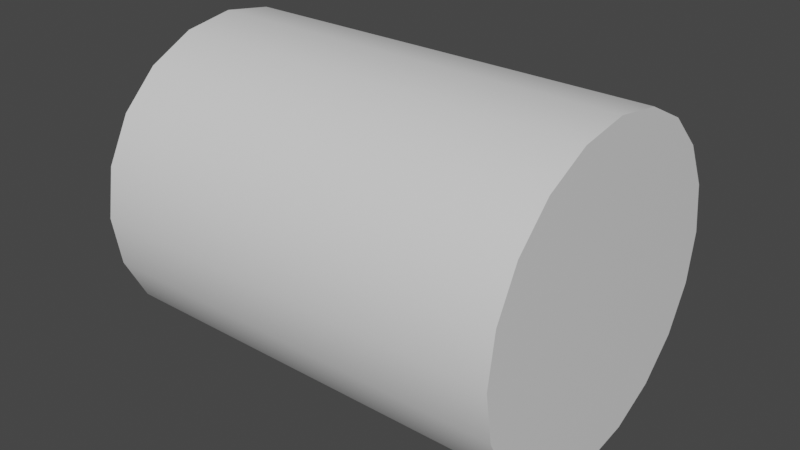 # Source: GamePiece.blend  (saved by Blender 2.91.10; exported with 4.5.12 LTS)
import bpy
from mathutils import Matrix  # noqa: F401  (used for matrix-valued properties, if any)

bpy.ops.wm.read_factory_settings(use_empty=True)
scene = bpy.context.scene
scene.name = 'Scene'

# ---- collections
col_collection = bpy.data.collections.new('Collection'); scene.collection.children.link(col_collection)

# ---- materials (node trees are filled in below, after node groups)
mat_color_16089887 = bpy.data.materials.new('color_16089887')
mat_color_16089887.use_transparent_shadow = False

# ---- material node trees
mat_color_16089887.use_nodes = True; mat_color_16089887.node_tree.nodes.clear()
_N = mat_color_16089887.node_tree.nodes; _L = mat_color_16089887.node_tree.links
n0 = _N.new('ShaderNodeBsdfPrincipled'); n0.name = 'Principled BSDF'; n0.location = (10, 300)
n0.distribution = 'GGX'
n0.subsurface_method = 'BURLEY'
n0.inputs[3].default_value = 1.45
n0.inputs[27].default_value = (0.0, 0.0, 0.0, 1.0)
n0.inputs[28].default_value = 1.0
n1 = _N.new('ShaderNodeOutputMaterial'); n1.name = 'Material Output'; n1.location = (300, 300)
_L.new(n0.outputs[0], n1.inputs[0])
n1.is_active_output = True

# ---- world
world_world = bpy.data.worlds.new('World'); scene.world = world_world
world_world.use_nodes = True; world_world.node_tree.nodes.clear()
_N = world_world.node_tree.nodes; _L = world_world.node_tree.links
n0 = _N.new('ShaderNodeOutputWorld'); n0.name = 'World Output'; n0.location = (300, 300)
n1 = _N.new('ShaderNodeBackground'); n1.name = 'Background'; n1.location = (10, 300)
n1.inputs[0].default_value = (0.05088, 0.05088, 0.05088, 1.0)
_L.new(n1.outputs[0], n0.inputs[0])
n0.is_active_output = True
world_world.color = (0.05088, 0.05088, 0.05088)
world_world.use_sun_shadow = False
world_world.sun_shadow_jitter_overblur = 0.0

# ---- meshes
me_obj_0 = bpy.data.meshes.new('obj_0')
me_obj_0.from_pydata([(-1.52, 1.089, -0.3541), (1.52, 1.089, -0.3541), (1.52, 0.926, -0.6731), (1.52, -0.926, 0.6729), (-1.52, -1.089, 0.3539), (1.52, -1.089, 0.3539), (1.52, 0.673, -0.9261), (-1.52, 0.926, -0.6731), (-1.52, 0.673, -0.9261), (1.52, -1.145, -0.0001297), (1.52, 0.354, 1.089), (-1.52, 0.673, 0.9269), (-1.52, 0.354, 1.089), (1.52, 0.354, -1.089), (-1.52, 0.0, -1.145), (-1.52, 0.354, -1.089), (-1.52, -0.354, 1.089), (-1.52, 0.0, 1.145), (-1.52, 0.926, 0.6729), (-1.52, 1.089, 0.3539), (-1.52, 1.145, -0.0001297), (1.52, 1.145, -0.0001297), (-1.52, -0.354, -1.089), (1.52, -0.354, -1.089), (1.52, -0.673, -0.9261), (1.52, 0.0, -1.145), (-1.52, -0.926, 0.6729), (-1.52, -0.673, 0.9269), (-1.52, -1.145, -0.0001297), (-1.52, -0.926, -0.6731), (-1.52, -1.089, -0.3541), (1.52, 1.089, 0.3539), (-1.52, -0.673, -0.9261), (1.52, -1.089, -0.3541), (1.52, 0.926, 0.6729), (1.52, -0.926, -0.6731), (1.52, 0.673, 0.9269), (1.52, 0.0, 1.145), (1.52, -0.354, 1.089), (1.52, -0.673, 0.9269)], [], [(0, 1, 2), (3, 4, 5), (2, 6, 7), (8, 7, 6), (4, 9, 5), (10, 11, 12), (7, 0, 2), (13, 14, 15), (16, 17, 12), (16, 12, 11), (16, 11, 18), (16, 18, 19), (16, 19, 20), (16, 20, 0), (16, 0, 7), (16, 7, 8), (13, 15, 6), (8, 6, 15), (1, 0, 21), (20, 21, 0), (22, 23, 24), (14, 25, 23), (14, 23, 22), (26, 16, 4), (27, 16, 26), (28, 4, 16), (29, 30, 16), (28, 16, 30), (31, 21, 20), (13, 25, 14), (14, 16, 15), (22, 16, 14), (32, 16, 22), (29, 16, 32), (8, 15, 16), (30, 29, 33), (18, 34, 31), (29, 32, 35), (34, 2, 31), (36, 2, 34), (10, 2, 36), (37, 2, 10), (38, 2, 37), (39, 2, 38), (3, 2, 39), (21, 31, 2), (21, 2, 1), (11, 36, 34), (11, 34, 18), (3, 39, 26), (5, 9, 6), (9, 33, 6), (35, 6, 33), (11, 10, 36), (26, 4, 3), (37, 10, 17), (12, 17, 10), (2, 3, 6), (3, 5, 6), (24, 6, 35), (13, 6, 24), (23, 25, 24), (13, 24, 25), (9, 4, 28), (17, 16, 38), (17, 38, 37), (24, 35, 32), (20, 19, 31), (32, 22, 24), (19, 18, 31), (16, 27, 39), (16, 39, 38), (33, 29, 35), (27, 26, 39), (30, 33, 28), (9, 28, 33)])
me_obj_0.polygons.foreach_set('use_smooth', [True] * 76)
me_obj_0.materials.append(mat_color_16089887)
me_obj_0.use_remesh_fix_poles = True
me_obj_0.use_remesh_preserve_attributes = False
me_obj_0.use_mirror_vertex_groups = False
me_obj_0.update()

# ---- objects
ob_obj_0 = bpy.data.objects.new('obj_0', me_obj_0)

# ---- transforms, parenting, visibility, modifiers, constraints
ob_obj_0.location = (0.0, 0.0, 0.0)
ob_obj_0.scale = (0.1, 0.1, 0.1)
ob_obj_0.lineart.crease_threshold = 0.0
_m = ob_obj_0.modifiers.new('EdgeSplit', 'EDGE_SPLIT')

# ---- collection membership
col_collection.objects.link(ob_obj_0)

# ---- scene / render settings (as saved in the file)
scene.frame_start = 1; scene.frame_end = 250; scene.frame_set(1)
scene.render.engine = 'BLENDER_EEVEE_NEXT'
scene.cycles.use_denoising = False
scene.cycles.samples = 128
scene.cycles.sampling_pattern = 'TABULATED_SOBOL'
scene.cycles.use_adaptive_sampling = False
scene.cycles.use_light_tree = False
scene.view_settings.view_transform = 'Filmic'
bpy.context.view_layer.update()

# ---- added for rendering (the .blend has no active camera and no usable light): camera, sun
cam_auto = bpy.data.cameras.new('AutoCamera')
cam_auto.lens = 50.0
cam_auto.sensor_width = 36.0
cam_auto.clip_end = 1000.0
ob_auto_camera = bpy.data.objects.new('AutoCamera', cam_auto)
scene.collection.objects.link(ob_auto_camera)
ob_auto_camera.location = (0.410969, -0.493162, 0.328762)
ob_auto_camera.rotation_euler = (1.09748, -7.21219e-08, 0.694738)
scene.camera = ob_auto_camera
light_auto_sun = bpy.data.lights.new('AutoSun', 'SUN')
light_auto_sun.energy = 3.0
light_auto_sun.angle = 0.0523599
ob_auto_sun = bpy.data.objects.new('AutoSun', light_auto_sun)
scene.collection.objects.link(ob_auto_sun)
ob_auto_sun.rotation_euler = (0.872665, 0.174533, 0.523599)
bpy.context.view_layer.update()
